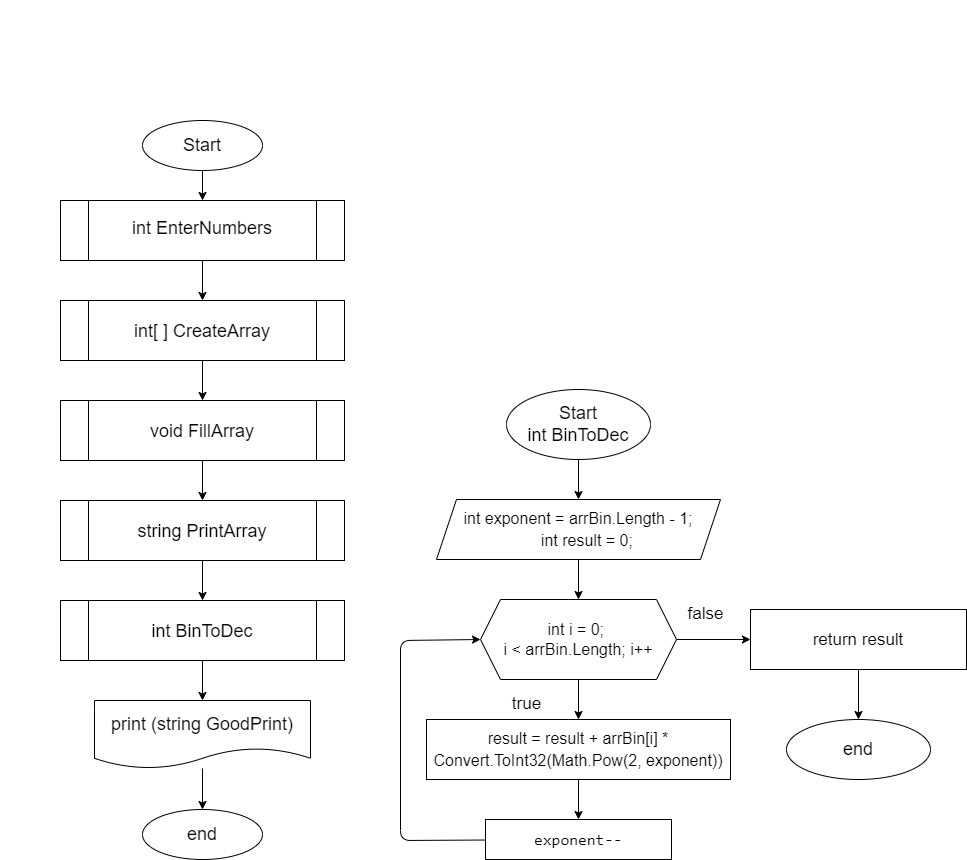

The diagram above was exported from draw.io. Its source (the exported page's mxGraphModel, read from the mxfile embedded in the PNG):
<mxGraphModel dx="1040" dy="712" grid="1" gridSize="10" guides="1" tooltips="1" connect="1" arrows="1" fold="1" page="1" pageScale="1" pageWidth="850" pageHeight="1100" math="0" shadow="0">
  <root>
    <mxCell id="0" />
    <mxCell id="1" parent="0" />
    <mxCell id="14" value="&lt;div style=&quot;font-size: 16px ; line-height: 22px&quot;&gt;&lt;div style=&quot;line-height: 22px&quot;&gt;&lt;div style=&quot;text-align: justify&quot;&gt;&lt;span style=&quot;font-weight: bold&quot;&gt;Задача 30 (она же 777).&lt;/span&gt;&lt;/div&gt;&lt;div style=&quot;text-align: justify&quot;&gt;&lt;span style=&quot;font-weight: bold&quot;&gt;## Напишите программу, которая выводит массив из N элементов, заполненный нулями и единицами в случайном порядке.&amp;nbsp;&lt;/span&gt;&lt;span&gt;Самое левое число != 0. Данный массив есть двоичное представление десятичного числа.&amp;nbsp;&lt;/span&gt;&lt;span&gt;Реализовать перевод двоичного числа в десятичное.&lt;/span&gt;&lt;/div&gt;&lt;/div&gt;&lt;/div&gt;" style="text;whiteSpace=wrap;html=1;fontColor=#FFFFFF;labelBackgroundColor=none;align=left;" vertex="1" parent="1">
      <mxGeometry y="10" width="820" height="110" as="geometry" />
    </mxCell>
    <mxCell id="46" style="edgeStyle=none;html=1;entryX=0.5;entryY=0;entryDx=0;entryDy=0;fontFamily=Helvetica;fontSize=16;fontColor=#FFFFFF;" edge="1" parent="1" source="16" target="41">
      <mxGeometry relative="1" as="geometry" />
    </mxCell>
    <mxCell id="16" value="Start" style="ellipse;whiteSpace=wrap;html=1;labelBackgroundColor=#FFFFFF;fontSize=18;fontColor=#000000;labelBorderColor=none;" vertex="1" parent="1">
      <mxGeometry x="142" y="130" width="120" height="50" as="geometry" />
    </mxCell>
    <mxCell id="19" value="" style="edgeStyle=none;html=1;fontSize=18;fontColor=#000000;" edge="1" parent="1" target="22">
      <mxGeometry relative="1" as="geometry">
        <mxPoint x="202" y="775" as="targetPoint" />
        <mxPoint x="202" y="730" as="sourcePoint" />
      </mxGeometry>
    </mxCell>
    <mxCell id="20" value="end" style="ellipse;whiteSpace=wrap;html=1;labelBackgroundColor=#FFFFFF;fontSize=18;fontColor=#000000;labelBorderColor=none;" vertex="1" parent="1">
      <mxGeometry x="142" y="819" width="120" height="50" as="geometry" />
    </mxCell>
    <mxCell id="21" style="edgeStyle=none;html=1;fontColor=#000000;" edge="1" parent="1" source="22" target="20">
      <mxGeometry relative="1" as="geometry" />
    </mxCell>
    <mxCell id="22" value="&lt;font style=&quot;font-size: 18px&quot;&gt;&lt;span style=&quot;color: rgb(0 , 0 , 0) ; background-color: rgb(255 , 255 , 255)&quot;&gt;print (string GoodPrint)&lt;/span&gt;&lt;/font&gt;" style="shape=document;whiteSpace=wrap;html=1;boundedLbl=1;fontSize=18;" vertex="1" parent="1">
      <mxGeometry x="94" y="710" width="216" height="68" as="geometry" />
    </mxCell>
    <mxCell id="47" value="" style="edgeStyle=none;html=1;fontFamily=Helvetica;fontSize=16;fontColor=#FFFFFF;" edge="1" parent="1" source="41" target="42">
      <mxGeometry relative="1" as="geometry" />
    </mxCell>
    <mxCell id="41" value="&lt;div style=&quot;line-height: 22px&quot;&gt;&lt;div style=&quot;line-height: 22px&quot;&gt;&lt;div style=&quot;line-height: 22px&quot;&gt;&lt;span style=&quot;background-color: rgb(255 , 255 , 255) ; color: rgb(0 , 0 , 0)&quot;&gt;int EnterNumbers&lt;/span&gt;&lt;span style=&quot;color: rgba(0 , 0 , 0 , 0) ; font-family: monospace ; font-size: 0px&quot;&gt;%3CmxGraphModel%3E%3Croot%3E%3CmxCell%20id%3D%220%22%2F%3E%3CmxCell%20id%3D%221%22%20parent%3D%220%22%2F%3E%3CmxCell%20id%3D%222%22%20value%3D%22%26lt%3Bdiv%20style%3D%26quot%3Bline-height%3A%2022px%26quot%3B%26gt%3B%26lt%3Bdiv%20style%3D%26quot%3Bline-height%3A%2022px%26quot%3B%26gt%3B%26lt%3Bdiv%20style%3D%26quot%3Bline-height%3A%2022px%26quot%3B%26gt%3B%26lt%3Bspan%20style%3D%26quot%3Bbackground-color%3A%20rgb(255%20%2C%20255%20%2C%20255)%20%3B%20color%3A%20rgb(0%20%2C%200%20%2C%200)%26quot%3B%26gt%3Bint%20SumDigits%26lt%3B%2Fspan%26gt%3B%26lt%3Bbr%26gt%3B%26lt%3B%2Fdiv%26gt%3B%26lt%3B%2Fdiv%26gt%3B%26lt%3B%2Fdiv%26gt%3B%22%20style%3D%22shape%3Dprocess%3BwhiteSpace%3Dwrap%3Bhtml%3D1%3BbackgroundOutline%3D1%3BlabelBackgroundColor%3Dnone%3BfontFamily%3DHelvetica%3BfontSize%3D18%3BfontColor%3D%23FFFFFF%3B%22%20vertex%3D%221%22%20parent%3D%221%22%3E%3CmxGeometry%20x%3D%22268%22%20y%3D%22440%22%20width%3D%22284%22%20height%3D%2260%22%20as%3D%22geometry%22%2F%3E%3C%2FmxCell%3E%3C%2Froot%3E%3C%2FmxGraphModel%3E&lt;/span&gt;&lt;br&gt;&lt;/div&gt;&lt;/div&gt;&lt;/div&gt;" style="shape=process;whiteSpace=wrap;html=1;backgroundOutline=1;labelBackgroundColor=none;fontFamily=Helvetica;fontSize=18;fontColor=#FFFFFF;" vertex="1" parent="1">
      <mxGeometry x="60" y="210" width="284" height="60" as="geometry" />
    </mxCell>
    <mxCell id="48" value="" style="edgeStyle=none;html=1;fontFamily=Helvetica;fontSize=16;fontColor=#FFFFFF;" edge="1" parent="1" source="42">
      <mxGeometry relative="1" as="geometry">
        <mxPoint x="202" y="410" as="targetPoint" />
      </mxGeometry>
    </mxCell>
    <mxCell id="42" value="&lt;div style=&quot;line-height: 22px&quot;&gt;&lt;div style=&quot;line-height: 22px&quot;&gt;&lt;div style=&quot;line-height: 22px&quot;&gt;&lt;font color=&quot;#000000&quot;&gt;&lt;span style=&quot;background-color: rgb(255 , 255 , 255)&quot;&gt;int[ ] CreateArray&lt;/span&gt;&lt;/font&gt;&lt;/div&gt;&lt;/div&gt;&lt;/div&gt;" style="shape=process;whiteSpace=wrap;html=1;backgroundOutline=1;labelBackgroundColor=none;fontFamily=Helvetica;fontSize=18;fontColor=#FFFFFF;" vertex="1" parent="1">
      <mxGeometry x="60" y="310" width="284" height="60" as="geometry" />
    </mxCell>
    <mxCell id="50" value="" style="edgeStyle=none;html=1;fontFamily=Helvetica;fontSize=16;fontColor=#FFFFFF;" edge="1" parent="1" source="43" target="44">
      <mxGeometry relative="1" as="geometry" />
    </mxCell>
    <mxCell id="43" value="&lt;div style=&quot;line-height: 22px&quot;&gt;&lt;div style=&quot;line-height: 22px&quot;&gt;&lt;div style=&quot;line-height: 22px&quot;&gt;&lt;span style=&quot;background-color: rgb(255 , 255 , 255) ; color: rgb(0 , 0 , 0)&quot;&gt;void FillArray&lt;/span&gt;&lt;br&gt;&lt;/div&gt;&lt;/div&gt;&lt;/div&gt;" style="shape=process;whiteSpace=wrap;html=1;backgroundOutline=1;labelBackgroundColor=none;fontFamily=Helvetica;fontSize=18;fontColor=#FFFFFF;" vertex="1" parent="1">
      <mxGeometry x="60" y="410" width="284" height="60" as="geometry" />
    </mxCell>
    <mxCell id="51" value="" style="edgeStyle=none;html=1;fontFamily=Helvetica;fontSize=16;fontColor=#FFFFFF;" edge="1" parent="1" source="44" target="45">
      <mxGeometry relative="1" as="geometry" />
    </mxCell>
    <mxCell id="44" value="&lt;div style=&quot;line-height: 22px&quot;&gt;&lt;div style=&quot;line-height: 22px&quot;&gt;&lt;div style=&quot;line-height: 22px&quot;&gt;&lt;span style=&quot;background-color: rgb(255 , 255 , 255) ; color: rgb(0 , 0 , 0)&quot;&gt;string PrintArray&lt;/span&gt;&lt;br&gt;&lt;/div&gt;&lt;/div&gt;&lt;/div&gt;" style="shape=process;whiteSpace=wrap;html=1;backgroundOutline=1;labelBackgroundColor=none;fontFamily=Helvetica;fontSize=18;fontColor=#FFFFFF;" vertex="1" parent="1">
      <mxGeometry x="60" y="510" width="284" height="60" as="geometry" />
    </mxCell>
    <mxCell id="52" value="" style="edgeStyle=none;html=1;fontFamily=Helvetica;fontSize=16;fontColor=#FFFFFF;" edge="1" parent="1" source="45" target="22">
      <mxGeometry relative="1" as="geometry" />
    </mxCell>
    <mxCell id="45" value="&lt;div style=&quot;line-height: 22px&quot;&gt;&lt;div style=&quot;line-height: 22px&quot;&gt;&lt;div style=&quot;line-height: 22px&quot;&gt;&lt;span style=&quot;background-color: rgb(255 , 255 , 255) ; color: rgb(0 , 0 , 0)&quot;&gt;int BinToDec&lt;/span&gt;&lt;br&gt;&lt;/div&gt;&lt;/div&gt;&lt;/div&gt;" style="shape=process;whiteSpace=wrap;html=1;backgroundOutline=1;labelBackgroundColor=none;fontFamily=Helvetica;fontSize=18;fontColor=#FFFFFF;" vertex="1" parent="1">
      <mxGeometry x="60" y="610" width="284" height="60" as="geometry" />
    </mxCell>
    <mxCell id="53" style="edgeStyle=none;html=1;fontSize=18;fontColor=#000000;labelBackgroundColor=#FFFFFF;labelBorderColor=none;" edge="1" parent="1" source="54" target="56">
      <mxGeometry relative="1" as="geometry" />
    </mxCell>
    <mxCell id="54" value="Start&lt;br&gt;int BinToDec" style="ellipse;whiteSpace=wrap;html=1;labelBackgroundColor=#FFFFFF;fontSize=18;fontColor=#000000;labelBorderColor=none;" vertex="1" parent="1">
      <mxGeometry x="506" y="399" width="144" height="70" as="geometry" />
    </mxCell>
    <mxCell id="55" value="" style="edgeStyle=none;html=1;fontFamily=Helvetica;fontSize=18;fontColor=#FFFFFF;" edge="1" parent="1" source="56">
      <mxGeometry relative="1" as="geometry">
        <mxPoint x="578" y="609" as="targetPoint" />
      </mxGeometry>
    </mxCell>
    <mxCell id="56" value="&lt;div style=&quot;line-height: 22px ; font-size: 16px&quot;&gt;&lt;div style=&quot;line-height: 22px&quot;&gt;&lt;div&gt;&lt;span style=&quot;background-color: rgb(255 , 255 , 255)&quot;&gt;int exponent = arrBin.Length - 1;&lt;/span&gt;&lt;/div&gt;&lt;div&gt;&lt;span style=&quot;background-color: rgb(255 , 255 , 255)&quot;&gt;&amp;nbsp; &amp;nbsp; int result = 0;&lt;/span&gt;&lt;/div&gt;&lt;/div&gt;&lt;/div&gt;" style="shape=parallelogram;perimeter=parallelogramPerimeter;whiteSpace=wrap;html=1;fixedSize=1;labelBackgroundColor=#FFFFFF;fontSize=18;fontColor=#000000;labelBorderColor=none;align=center;" vertex="1" parent="1">
      <mxGeometry x="436" y="509" width="284" height="60" as="geometry" />
    </mxCell>
    <mxCell id="57" value="end" style="ellipse;whiteSpace=wrap;html=1;labelBackgroundColor=#FFFFFF;fontSize=18;fontColor=#000000;labelBorderColor=none;" vertex="1" parent="1">
      <mxGeometry x="786" y="729" width="144" height="60" as="geometry" />
    </mxCell>
    <mxCell id="59" value="" style="edgeStyle=none;html=1;fontFamily=Helvetica;fontSize=17;fontColor=#000000;exitX=1;exitY=0.5;exitDx=0;exitDy=0;" edge="1" parent="1" source="68" target="65">
      <mxGeometry relative="1" as="geometry">
        <mxPoint x="690.0000000000002" y="649" as="sourcePoint" />
      </mxGeometry>
    </mxCell>
    <mxCell id="73" value="" style="edgeStyle=none;html=1;fontFamily=Helvetica;fontSize=16;fontColor=#000000;" edge="1" parent="1" source="62" target="72">
      <mxGeometry relative="1" as="geometry" />
    </mxCell>
    <mxCell id="62" value="&lt;div style=&quot;font-size: 17px ; line-height: 22px&quot;&gt;&lt;div style=&quot;font-size: 16px ; line-height: 22px&quot;&gt;&lt;font color=&quot;#000000&quot; style=&quot;background-color: rgb(255 , 255 , 255)&quot;&gt;result = result + arrBin[i] * Convert.ToInt32(Math.Pow(2, exponent))&lt;/font&gt;&lt;/div&gt;&lt;/div&gt;" style="rounded=0;whiteSpace=wrap;html=1;labelBackgroundColor=none;fontFamily=Helvetica;fontColor=#FFFFFF;" vertex="1" parent="1">
      <mxGeometry x="426" y="729" width="304" height="60" as="geometry" />
    </mxCell>
    <mxCell id="63" value="&lt;span style=&quot;background-color: rgb(255 , 255 , 255)&quot;&gt;true&lt;/span&gt;" style="text;html=1;align=center;verticalAlign=middle;resizable=0;points=[];autosize=1;strokeColor=none;fillColor=none;fontSize=17;fontFamily=Helvetica;fontColor=#000000;" vertex="1" parent="1">
      <mxGeometry x="506" y="699" width="40" height="30" as="geometry" />
    </mxCell>
    <mxCell id="64" value="" style="edgeStyle=none;html=1;fontFamily=Helvetica;fontSize=17;fontColor=#000000;" edge="1" parent="1" source="65" target="57">
      <mxGeometry relative="1" as="geometry" />
    </mxCell>
    <mxCell id="65" value="&lt;div style=&quot;font-size: 17px ; line-height: 22px&quot;&gt;&lt;div&gt;&lt;font color=&quot;#000000&quot;&gt;&lt;span style=&quot;background-color: rgb(255 , 255 , 255)&quot;&gt;return result&lt;/span&gt;&lt;/font&gt;&lt;/div&gt;&lt;/div&gt;" style="rounded=0;whiteSpace=wrap;html=1;labelBackgroundColor=none;fontFamily=Helvetica;fontColor=#FFFFFF;" vertex="1" parent="1">
      <mxGeometry x="750" y="619" width="216" height="60" as="geometry" />
    </mxCell>
    <mxCell id="66" value="&lt;span style=&quot;background-color: rgb(255 , 255 , 255)&quot;&gt;false&lt;/span&gt;" style="text;html=1;align=center;verticalAlign=middle;resizable=0;points=[];autosize=1;strokeColor=none;fillColor=none;fontSize=17;fontFamily=Helvetica;fontColor=#000000;" vertex="1" parent="1">
      <mxGeometry x="680" y="609" width="50" height="30" as="geometry" />
    </mxCell>
    <mxCell id="70" value="" style="edgeStyle=none;html=1;fontFamily=Helvetica;fontSize=16;fontColor=#000000;" edge="1" parent="1" source="68">
      <mxGeometry relative="1" as="geometry">
        <mxPoint x="578" y="729" as="targetPoint" />
      </mxGeometry>
    </mxCell>
    <mxCell id="68" value="int i = 0; &lt;br&gt;i &amp;lt; arrBin.Length; i++" style="shape=hexagon;perimeter=hexagonPerimeter2;whiteSpace=wrap;html=1;fixedSize=1;labelBackgroundColor=#FFFFFF;fontFamily=Helvetica;fontSize=16;fontColor=#000000;" vertex="1" parent="1">
      <mxGeometry x="480" y="609" width="196" height="80" as="geometry" />
    </mxCell>
    <mxCell id="74" style="edgeStyle=none;html=1;entryX=0;entryY=0.5;entryDx=0;entryDy=0;fontFamily=Helvetica;fontSize=16;fontColor=#000000;" edge="1" parent="1" source="72" target="68">
      <mxGeometry relative="1" as="geometry">
        <Array as="points">
          <mxPoint x="400" y="850" />
          <mxPoint x="400" y="650" />
        </Array>
      </mxGeometry>
    </mxCell>
    <mxCell id="72" value="&lt;div style=&quot;font-size: 17px ; line-height: 22px&quot;&gt;&lt;div style=&quot;font-size: 16px ; line-height: 22px&quot;&gt;&lt;div style=&quot;font-family: &amp;#34;consolas&amp;#34; , &amp;#34;courier new&amp;#34; , monospace ; line-height: 22px&quot;&gt;&lt;font color=&quot;#000000&quot; style=&quot;background-color: rgb(255 , 255 , 255)&quot;&gt;exponent--&lt;/font&gt;&lt;/div&gt;&lt;/div&gt;&lt;/div&gt;" style="rounded=0;whiteSpace=wrap;html=1;labelBackgroundColor=none;fontFamily=Helvetica;fontColor=#FFFFFF;" vertex="1" parent="1">
      <mxGeometry x="485" y="829" width="186" height="40" as="geometry" />
    </mxCell>
  </root>
</mxGraphModel>